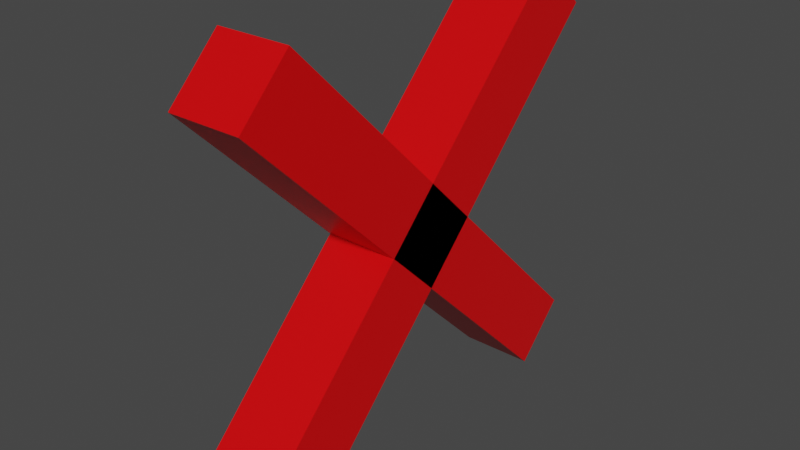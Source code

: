 # Source: X.blend  (saved by Blender 2.91.10; exported with 4.5.12 LTS)
import bpy
from mathutils import Matrix  # noqa: F401  (used for matrix-valued properties, if any)

bpy.ops.wm.read_factory_settings(use_empty=True)
scene = bpy.context.scene
scene.name = 'Scene'

# ---- materials (node trees are filled in below, after node groups)
mat_material = bpy.data.materials.new('Material')
mat_material.alpha_threshold = 0.0
mat_material.use_transparent_shadow = False
mat_material.line_color = (0.0, 0.0, 0.0, 1.0)

# ---- material node trees
mat_material.use_nodes = True; mat_material.node_tree.nodes.clear()
_N = mat_material.node_tree.nodes; _L = mat_material.node_tree.links
n0 = _N.new('ShaderNodeOutputMaterial'); n0.name = 'Material Output'; n0.location = (300, 300)
n1 = _N.new('ShaderNodeBsdfPrincipled'); n1.name = 'Principled BSDF'; n1.location = (10, 300)
n1.distribution = 'GGX'
n1.subsurface_method = 'BURLEY'
n1.inputs[0].default_value = (0.8, 0.0, 0.001717, 1.0)
n1.inputs[2].default_value = 0.4
n1.inputs[3].default_value = 1.45
n1.inputs[27].default_value = (0.0, 0.0, 0.0, 1.0)
n1.inputs[28].default_value = 1.0
_L.new(n1.outputs[0], n0.inputs[0])
n0.is_active_output = True

# ---- world
world_world = bpy.data.worlds.new('World'); scene.world = world_world
world_world.use_nodes = True; world_world.node_tree.nodes.clear()
_N = world_world.node_tree.nodes; _L = world_world.node_tree.links
n0 = _N.new('ShaderNodeOutputWorld'); n0.name = 'World Output'; n0.location = (300, 300)
n1 = _N.new('ShaderNodeBackground'); n1.name = 'Background'; n1.location = (10, 300)
n1.inputs[0].default_value = (0.05088, 0.05088, 0.05088, 1.0)
_L.new(n1.outputs[0], n0.inputs[0])
n0.is_active_output = True
world_world.color = (0.05088, 0.05088, 0.05088)
world_world.use_sun_shadow = False
world_world.sun_shadow_jitter_overblur = 0.0

# ---- meshes
me_x = bpy.data.meshes.new('X')
me_x.from_pydata([(0.275, 5.85, 0.6099), (0.275, -4.435, -0.8043), (0.275, 4.435, 0.8043), (0.275, -5.85, -0.6099), (-1.0, 5.85, 0.6099), (-1.0, -4.435, -0.8043), (-1.0, 4.435, 0.8043), (-1.0, -5.85, -0.6099), (0.275, -4.435, 0.8043), (0.275, 5.85, -0.6099), (0.275, -5.85, 0.6099), (0.275, 4.435, -0.8043), (-1.0, -4.435, 0.8043), (-1.0, 5.85, -0.6099), (-1.0, -5.85, 0.6099), (-1.0, 4.435, -0.8043)], [], [(0, 4, 6, 2), (3, 2, 6, 7), (7, 6, 4, 5), (5, 1, 3, 7), (1, 0, 2, 3), (5, 4, 0, 1), (8, 12, 14, 10), (11, 10, 14, 15), (15, 14, 12, 13), (13, 9, 11, 15), (9, 8, 10, 11), (13, 12, 8, 9)])
_uv = me_x.uv_layers.new(name='UVMap')
_uv.uv.foreach_set('vector', [0.625, 0.5, 0.875, 0.5, 0.875, 0.75, 0.625, 0.75, 0.375, 0.75, 0.625, 0.75, 0.625, 1.0, 0.375, 1.0, 0.375, 0.0, 0.625, 0.0, 0.625, 0.25, 0.375, 0.25, 0.125, 0.5, 0.375, 0.5, 0.375, 0.75, 0.125, 0.75, 0.375, 0.5, 0.625, 0.5, 0.625, 0.75, 0.375, 0.75, 0.375, 0.25, 0.625, 0.25, 0.625, 0.5, 0.375, 0.5, 0.625, 0.5, 0.875, 0.5, 0.875, 0.75, 0.625, 0.75, 0.375, 0.75, 0.625, 0.75, 0.625, 1.0, 0.375, 1.0, 0.375, 0.0, 0.625, 0.0, 0.625, 0.25, 0.375, 0.25, 0.125, 0.5, 0.375, 0.5, 0.375, 0.75, 0.125, 0.75, 0.375, 0.5, 0.625, 0.5, 0.625, 0.75, 0.375, 0.75, 0.375, 0.25, 0.625, 0.25, 0.625, 0.5, 0.375, 0.5])
me_x.materials.append(mat_material)
me_x.materials.append(None)
me_x.use_remesh_preserve_volume = False
me_x.use_remesh_preserve_attributes = False
me_x.use_mirror_vertex_groups = False
me_x.update()

# ---- objects
ob_x = bpy.data.objects.new('X', me_x)

# ---- transforms, parenting, visibility, modifiers, constraints
ob_x.location = (0.0, 0.0, 0.0)
ob_x.scale = (0.2157, 0.1375, 1.0)
ob_x.lock_rotations_4d = False
ob_x.empty_display_type = 'ARROWS'
ob_x.lineart.crease_threshold = 0.0

# ---- collection membership
scene.collection.objects.link(ob_x)

# ---- scene / render settings (as saved in the file)
scene.frame_start = 1; scene.frame_end = 250; scene.frame_set(1)
scene.render.engine = 'BLENDER_EEVEE_NEXT'
scene.cycles.use_denoising = False
scene.cycles.samples = 128
scene.cycles.sampling_pattern = 'TABULATED_SOBOL'
scene.cycles.use_adaptive_sampling = False
scene.cycles.use_light_tree = False
scene.view_settings.view_transform = 'Filmic'
bpy.context.view_layer.update()

# ---- added for rendering (the .blend has no active camera and no usable light): camera, sun
cam_auto = bpy.data.cameras.new('AutoCamera')
cam_auto.lens = 50.0
cam_auto.sensor_width = 36.0
cam_auto.clip_end = 1000.0
ob_auto_camera = bpy.data.objects.new('AutoCamera', cam_auto)
scene.collection.objects.link(ob_auto_camera)
ob_auto_camera.location = (2.04202, -2.54425, 1.69617)
ob_auto_camera.rotation_euler = (1.09748, -7.21219e-08, 0.694738)
scene.camera = ob_auto_camera
light_auto_sun = bpy.data.lights.new('AutoSun', 'SUN')
light_auto_sun.energy = 3.0
light_auto_sun.angle = 0.0523599
ob_auto_sun = bpy.data.objects.new('AutoSun', light_auto_sun)
scene.collection.objects.link(ob_auto_sun)
ob_auto_sun.rotation_euler = (0.872665, 0.174533, 0.523599)
bpy.context.view_layer.update()
